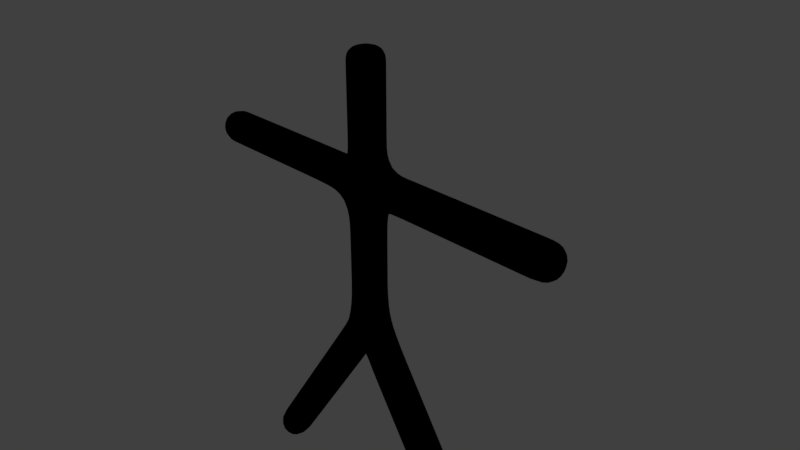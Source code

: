 # Source: stickman.blend  (saved by Blender 2.79.0; exported with 4.5.12 LTS)
import bpy
from mathutils import Matrix  # noqa: F401  (used for matrix-valued properties, if any)

bpy.ops.wm.read_factory_settings(use_empty=True)
scene = bpy.context.scene
scene.name = 'Scene'

# ---- collections
col_collection_1 = bpy.data.collections.new('Collection 1'); scene.collection.children.link(col_collection_1)

# ---- materials (node trees are filled in below, after node groups)
mat_material = bpy.data.materials.new('Material')
mat_material.alpha_threshold = 0.0
mat_material.use_transparent_shadow = False
mat_material.diffuse_color = (0.0, 0.0, 0.0, 1.0)
mat_material.roughness = 0.5
mat_material.line_color = (0.0, 0.0, 0.0, 1.0)

# ---- material node trees

# ---- world
world_world = bpy.data.worlds.new('World'); scene.world = world_world
world_world.color = (0.05088, 0.05088, 0.05088)
world_world.use_sun_shadow = False
world_world.sun_shadow_jitter_overblur = 0.0
world_world.cycles.sampling_method = 'MANUAL'

# ---- cameras
cam_camera = bpy.data.cameras.new('Camera')
cam_camera.clip_end = 100.0
cam_camera.lens = 35.0
cam_camera.sensor_width = 32.0
cam_camera.sensor_height = 18.0
cam_camera.ortho_scale = 7.314
cam_camera.dof.focus_distance = 0.0
cam_camera.dof.aperture_fstop = 128.0

# ---- lights
light_lamp = bpy.data.lights.new('Lamp', 'POINT')
light_lamp.transmission_factor = 0.0
light_lamp.cutoff_distance = 30.0
light_lamp.energy = 100.0
light_lamp.shadow_buffer_clip_start = 1.001
light_lamp.shadow_soft_size = 0.1
light_lamp.shadow_maximum_resolution = 0.006
light_lamp.use_absolute_resolution = True

# ---- meshes
me_cube = bpy.data.meshes.new('Cube')
me_cube.from_pydata([(2.0, 0.0, -4.0), (3.0, 0.0, 1.0), (1.5, 0.0, 1.0), (1.0, 0.0, -2.5), (0.0, 3.258e-08, 1.745), (0.0, 0.0, 1.5), (0.0, 3.258e-08, 2.245), (-2.0, 0.0, -4.0), (-3.0, 0.0, 1.0), (0.0, 3.258e-08, 2.745), (0.0, 0.0, 1.0), (0.0, 0.0, -1.0), (-1.5, 0.0, 1.0), (-1.0, 0.0, -2.5), (0.0, 0.0, 0.0), (0.5785, 0.0, 1.0), (-0.5785, 0.0, 1.0), (-0.3, 0.0, -1.45), (0.3, 0.0, -1.45)], [(0, 3), (15, 2), (5, 4), (10, 5), (4, 6), (18, 11), (2, 1), (6, 9), (14, 10), (7, 13), (16, 12), (17, 11), (12, 8), (11, 14), (10, 15), (10, 16), (13, 17), (3, 18)], [])
me_cube.materials.append(mat_material)
me_cube.use_remesh_preserve_volume = False
me_cube.use_remesh_preserve_attributes = False
me_cube.use_mirror_x = True
me_cube.use_mirror_topology = True
me_cube.update()
arm_armature = bpy.data.armatures.new('Armature')  # bones are not reproduced

# ---- objects
ob_armature = bpy.data.objects.new('Armature', arm_armature)
ob_cube = bpy.data.objects.new('Cube', me_cube)
ob_lamp = bpy.data.objects.new('Lamp', light_lamp)
ob_camera = bpy.data.objects.new('Camera', cam_camera)

# ---- transforms, parenting, visibility, modifiers, constraints
ob_armature.location = (0.0, 0.0, -0.07934)
ob_armature.display_type = 'SOLID'
ob_armature.display_bounds_type = 'CAPSULE'
ob_armature.show_in_front = True
ob_armature.lineart.crease_threshold = 0.0
ob_cube.location = (0.0, 0.0, 0.0)
ob_cube.lock_rotations_4d = False
ob_cube.empty_display_type = 'ARROWS'
ob_cube.lineart.crease_threshold = 0.0
ob_cube.use_mesh_mirror_x = True
_vg = ob_cube.vertex_groups.new(name='Tibia.L')
for _i, _w in zip([0, 3], [1.0, 0.01]): _vg.add([_i], _w, 'REPLACE')
_vg = ob_cube.vertex_groups.new(name='Thigh.L')
for _i, _w in zip([3, 18], [0.01, 0.01]): _vg.add([_i], _w, 'REPLACE')
_vg = ob_cube.vertex_groups.new(name='LowerSpine')
for _i, _w in zip([11, 14], [0.01, 0.5]): _vg.add([_i], _w, 'REPLACE')
_vg = ob_cube.vertex_groups.new(name='Arm.L')
for _i, _w in zip([2, 10, 15], [0.01, 0.01, 0.01]): _vg.add([_i], _w, 'REPLACE')
_vg = ob_cube.vertex_groups.new(name='ForeArm.L')
for _i, _w in zip([1, 2], [1.0, 0.01]): _vg.add([_i], _w, 'REPLACE')
_vg = ob_cube.vertex_groups.new(name='Neck')
for _i, _w in zip([5, 10], [0.0, 0.01]): _vg.add([_i], _w, 'REPLACE')
_vg = ob_cube.vertex_groups.new(name='HeadBone')
_vg.add([4, 5, 6, 9], 1.0, 'REPLACE')
_vg = ob_cube.vertex_groups.new(name='Arm.R')
for _i, _w in zip([10, 12, 16], [0.01, 0.01, 0.01]): _vg.add([_i], _w, 'REPLACE')
_vg = ob_cube.vertex_groups.new(name='ForeArm.R')
for _i, _w in zip([8, 12], [1.0, 0.01]): _vg.add([_i], _w, 'REPLACE')
_vg = ob_cube.vertex_groups.new(name='Thigh.R')
for _i, _w in zip([13, 17], [0.01, 0.01]): _vg.add([_i], _w, 'REPLACE')
_vg = ob_cube.vertex_groups.new(name='Tibia.R')
for _i, _w in zip([7, 13], [1.0, 0.01]): _vg.add([_i], _w, 'REPLACE')
_vg = ob_cube.vertex_groups.new(name='UpperSpine')
for _i, _w in zip([10, 14, 15, 16], [1.0, 0.5, 0.0, 0.0]): _vg.add([_i], _w, 'REPLACE')
_vg = ob_cube.vertex_groups.new(name='CollarBone.R')
for _i, _w in zip([16], [0.01]): _vg.add([_i], _w, 'REPLACE')
_vg = ob_cube.vertex_groups.new(name='CollarBone.L')
for _i, _w in zip([15], [0.01]): _vg.add([_i], _w, 'REPLACE')
_vg = ob_cube.vertex_groups.new(name='Hip.L')
for _i, _w in zip([18], [0.01]): _vg.add([_i], _w, 'REPLACE')
_vg = ob_cube.vertex_groups.new(name='Hip.R')
for _i, _w in zip([17], [0.01]): _vg.add([_i], _w, 'REPLACE')
_m = ob_cube.modifiers.new('Skin', 'SKIN')
_m.use_smooth_shade = True
_m = ob_cube.modifiers.new('Armature', 'ARMATURE')
_m.object = ob_armature
_m.use_bone_envelopes = True
_m.use_deform_preserve_volume = True
_m = ob_cube.modifiers.new('Subsurf', 'SUBSURF')
_m.uv_smooth = 'PRESERVE_CORNERS'
_m.quality = 2
_m.show_only_control_edges = False
ob_lamp.location = (4.076, 1.005, 5.904)
ob_lamp.rotation_euler = (0.6503, 0.05522, 1.866)
ob_lamp.lock_rotations_4d = False
ob_lamp.empty_display_type = 'ARROWS'
ob_lamp.color = (0.0, 0.0, 0.0, 0.0)
ob_lamp.hide_viewport = True
ob_lamp.hide_select = True
ob_lamp.lineart.crease_threshold = 0.0
ob_camera.location = (7.481, -6.508, 5.344)
ob_camera.rotation_euler = (1.109, 0.0, 0.8149)
ob_camera.lock_rotations_4d = False
ob_camera.empty_display_type = 'ARROWS'
ob_camera.color = (0.0, 0.0, 0.0, 0.0)
ob_camera.display_type = 'WIRE'
ob_camera.lineart.crease_threshold = 0.0

# ---- collection membership
col_collection_1.objects.link(ob_armature)
col_collection_1.objects.link(ob_cube)
col_collection_1.objects.link(ob_lamp)
col_collection_1.objects.link(ob_camera)

# ---- scene / render settings (as saved in the file)
scene.camera = ob_camera
scene.frame_start = 1; scene.frame_end = 61; scene.frame_set(55)
scene.render.engine = 'BLENDER_EEVEE_NEXT'
scene.render.resolution_percentage = 50
scene.render.fps = 60
scene.render.dither_intensity = 0.0
scene.cycles.use_denoising = False
scene.cycles.samples = 128
scene.cycles.sampling_pattern = 'TABULATED_SOBOL'
scene.cycles.use_adaptive_sampling = False
scene.cycles.use_light_tree = False
scene.cycles.blur_glossy = 0.0
scene.cycles.sample_clamp_indirect = 0.0
scene.view_settings.view_transform = 'Standard'
bpy.context.view_layer.update()
